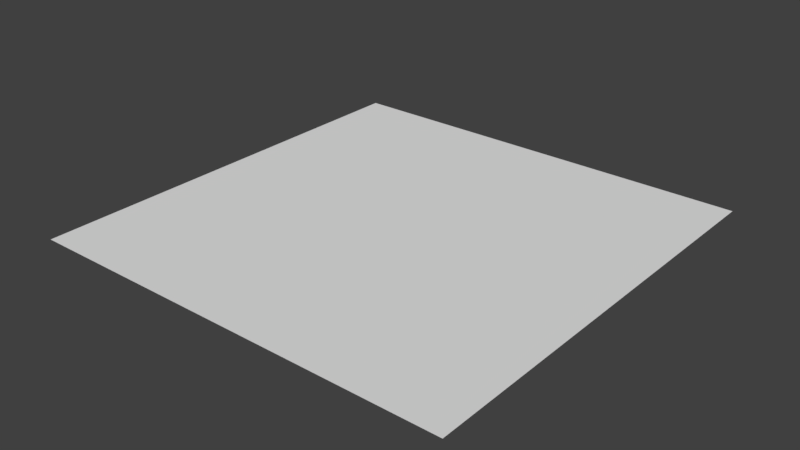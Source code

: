 # Source: Floor.blend  (saved by Blender 2.77.0; exported with 4.5.12 LTS)
import bpy
from mathutils import Matrix  # noqa: F401  (used for matrix-valued properties, if any)

bpy.ops.wm.read_factory_settings(use_empty=True)
scene = bpy.context.scene
scene.name = 'Scene'

# ---- collections
col_collection_1 = bpy.data.collections.new('Collection 1'); scene.collection.children.link(col_collection_1)

# ---- world
world_world = bpy.data.worlds.new('World'); scene.world = world_world
world_world.color = (0.05088, 0.05088, 0.05088)
world_world.use_sun_shadow = False
world_world.sun_shadow_jitter_overblur = 0.0
world_world.cycles.sampling_method = 'MANUAL'

# ---- meshes
me_plane = bpy.data.meshes.new('Plane')
me_plane.from_pydata([(-0.5, -0.5, 0.0), (0.5, -0.5, 0.0), (-0.5, 0.5, 0.0), (0.5, 0.5, 0.0)], [], [(0, 1, 3, 2)])
_uv = me_plane.uv_layers.new(name='UVMap')
_uv.uv.foreach_set('vector', [0.02774, 0.7777, 0.2285, 0.7777, 0.2285, 0.9785, 0.02774, 0.9785])
me_plane.use_remesh_preserve_volume = False
me_plane.use_remesh_preserve_attributes = False
me_plane.use_mirror_vertex_groups = False
me_plane.update()

# ---- objects
ob_plane = bpy.data.objects.new('Plane', me_plane)

# ---- transforms, parenting, visibility, modifiers, constraints
ob_plane.location = (0.0, 0.0, 0.0)
ob_plane.lineart.crease_threshold = 0.0

# ---- collection membership
col_collection_1.objects.link(ob_plane)

# ---- scene / render settings (as saved in the file)
scene.frame_start = 1; scene.frame_end = 250; scene.frame_set(1)
scene.render.engine = 'BLENDER_EEVEE_NEXT'
scene.render.resolution_percentage = 50
scene.render.dither_intensity = 0.0
scene.cycles.use_denoising = False
scene.cycles.samples = 128
scene.cycles.sampling_pattern = 'TABULATED_SOBOL'
scene.cycles.light_sampling_threshold = 0.0
scene.cycles.use_adaptive_sampling = False
scene.cycles.use_light_tree = False
scene.cycles.blur_glossy = 0.0
scene.cycles.sample_clamp_indirect = 0.0
scene.view_settings.view_transform = 'Standard'
bpy.context.view_layer.update()

# ---- added for rendering (the .blend has no active camera and no usable light): camera, sun
cam_auto = bpy.data.cameras.new('AutoCamera')
cam_auto.lens = 50.0
cam_auto.sensor_width = 36.0
cam_auto.clip_end = 1000.0
ob_auto_camera = bpy.data.objects.new('AutoCamera', cam_auto)
scene.collection.objects.link(ob_auto_camera)
ob_auto_camera.location = (1.30847, -1.57016, 1.04677)
ob_auto_camera.rotation_euler = (1.09748, -7.21219e-08, 0.694738)
scene.camera = ob_auto_camera
light_auto_sun = bpy.data.lights.new('AutoSun', 'SUN')
light_auto_sun.energy = 3.0
light_auto_sun.angle = 0.0523599
ob_auto_sun = bpy.data.objects.new('AutoSun', light_auto_sun)
scene.collection.objects.link(ob_auto_sun)
ob_auto_sun.rotation_euler = (0.872665, 0.174533, 0.523599)
bpy.context.view_layer.update()
